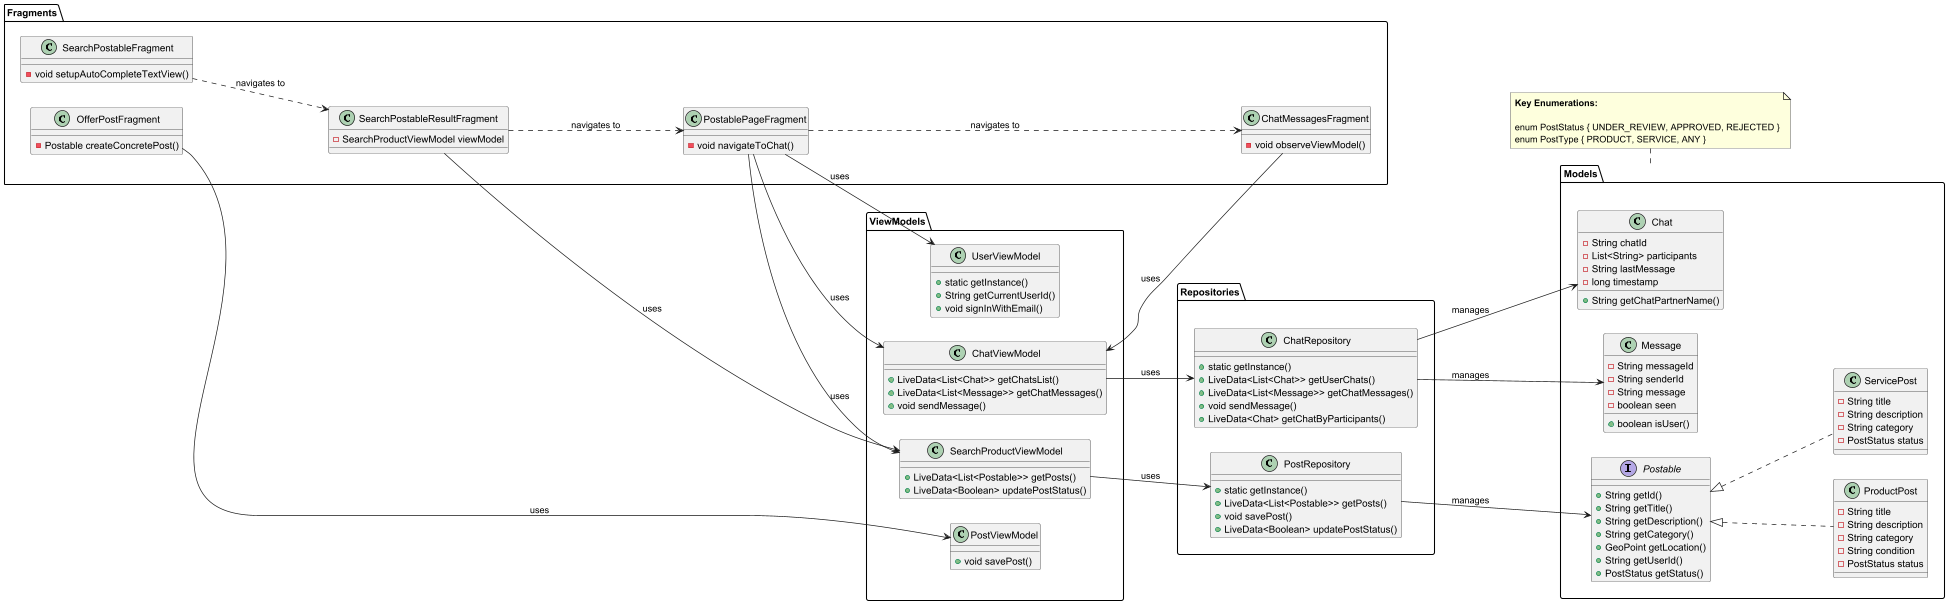

The diagram above was rendered by PlantUML. Its source (embedded in the PNG):
@startuml Helpi App UML

' Use horizontal layout
left to right direction

' Simplify diagram with packages
package "Models" {
  ' Interfaces
  interface Postable {
    +String getId()
    +String getTitle()
    +String getDescription()
    +String getCategory()
    +GeoPoint getLocation()
    +String getUserId()
    +PostStatus getStatus()
  }

  ' Model classes
  class ProductPost {
    -String title
    -String description
    -String category
    -String condition
    -PostStatus status
  }

  class ServicePost {
    -String title
    -String description
    -String category
    -PostStatus status
  }

  class Chat {
    -String chatId
    -List<String> participants
    -String lastMessage
    -long timestamp
    +String getChatPartnerName()
  }

  class Message {
    -String messageId
    -String senderId
    -String message
    -boolean seen
    +boolean isUser()
  }
}

package "Repositories" {
  class PostRepository {
    +static getInstance()
    +LiveData<List<Postable>> getPosts()
    +void savePost()
    +LiveData<Boolean> updatePostStatus()
  }

  class ChatRepository {
    +static getInstance()
    +LiveData<List<Chat>> getUserChats()
    +LiveData<List<Message>> getChatMessages()
    +void sendMessage()
    +LiveData<Chat> getChatByParticipants()
  }
}

package "ViewModels" {
  class SearchProductViewModel {
    +LiveData<List<Postable>> getPosts()
    +LiveData<Boolean> updatePostStatus()
  }

  class ChatViewModel {
    +LiveData<List<Chat>> getChatsList()
    +LiveData<List<Message>> getChatMessages()
    +void sendMessage()
  }

  class PostViewModel {
    +void savePost()
  }

  class UserViewModel {
    +static getInstance()
    +String getCurrentUserId()
    +void signInWithEmail()
  }
}

package "Fragments" {
  class OfferPostFragment {
    -Postable createConcretePost()
  }

  class SearchPostableFragment {
    -void setupAutoCompleteTextView()
  }

  class SearchPostableResultFragment {
    -SearchProductViewModel viewModel
  }

  class PostablePageFragment {
    -void navigateToChat()
  }

  class ChatMessagesFragment {
    -void observeViewModel()
  }
}

' Relationships but minimized
Postable <|.. ProductPost
Postable <|.. ServicePost

PostRepository --> Postable : manages
ChatRepository --> Chat : manages
ChatRepository --> Message : manages

SearchProductViewModel --> PostRepository : uses
ChatViewModel --> ChatRepository : uses

OfferPostFragment --> PostViewModel : uses
SearchPostableResultFragment --> SearchProductViewModel : uses
PostablePageFragment --> SearchProductViewModel : uses
PostablePageFragment --> ChatViewModel : uses
PostablePageFragment --> UserViewModel : uses
ChatMessagesFragment --> ChatViewModel : uses

' Navigation flows - keep only the important ones
SearchPostableFragment ...> SearchPostableResultFragment : navigates to
SearchPostableResultFragment ...> PostablePageFragment : navigates to
PostablePageFragment ...> ChatMessagesFragment : navigates to

' Arrange packages horizontally
Models -[hidden]right- Repositories
Repositories -[hidden]right- ViewModels 
ViewModels -[hidden]right- Fragments

' Enumerations as notes at the top
note top of Models
  <b>Key Enumerations:</b>
  
  enum PostStatus { UNDER_REVIEW, APPROVED, REJECTED }
  enum PostType { PRODUCT, SERVICE, ANY }
end note

@enduml